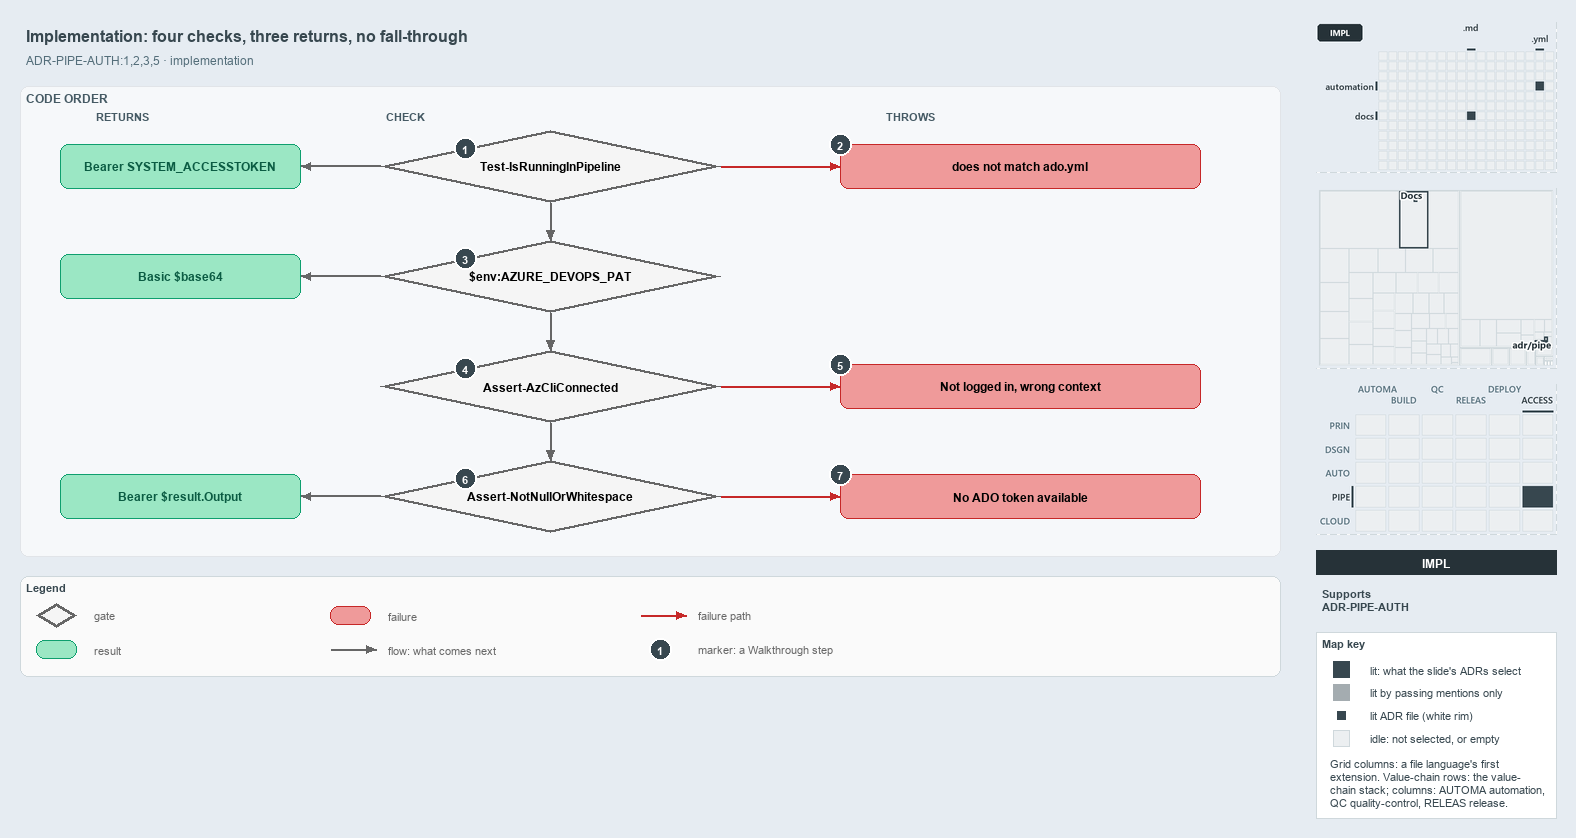

The diagram above was exported from draw.io. Its source (the exported page's mxGraphModel, read from the mxfile embedded in the PNG):
<mxGraphModel dx="1024" dy="768" grid="0" gridSize="10" guides="1" tooltips="1" connect="1" arrows="1" fold="1" page="1" pageScale="1" pageWidth="1572" pageHeight="690" background="#E6ECF2" math="0" shadow="0">
  <root>
    <mxCell id="0" />
    <mxCell id="1" parent="0" />
    <mxCell id="title" value="Implementation: four checks, three returns, no fall-through" style="text;html=1;align=left;verticalAlign=middle;fontSize=16;fontStyle=1;fontColor=#37474F;" vertex="1" parent="1">
      <mxGeometry x="20" y="14" width="1260" height="30" as="geometry" />
    </mxCell>
    <mxCell id="subtitle" value="ADR-PIPE-AUTH:1,2,3,5 &amp;#183; implementation" style="text;html=1;align=left;verticalAlign=middle;fontSize=12;fontColor=#546E7A;" vertex="1" parent="1">
      <mxGeometry x="20" y="44" width="1240" height="20" as="geometry" />
    </mxCell>
    <mxCell id="band" value="CODE ORDER" style="rounded=1;html=1;arcSize=3;fillColor=#F6F8FA;strokeColor=#E1E4E8;verticalAlign=top;align=left;spacingLeft=8;fontStyle=1;fontSize=12;fontColor=#455A64;" vertex="1" parent="1">
      <mxGeometry x="20" y="80" width="1260" height="470" as="geometry" />
    </mxCell>
    <mxCell id="col-result" value="RETURNS" style="text;html=1;align=left;verticalAlign=middle;fontSize=11;fontStyle=1;fontColor=#455A64;" vertex="1" parent="1">
      <mxGeometry x="90" y="100" width="120" height="18" as="geometry" />
    </mxCell>
    <mxCell id="col-check" value="CHECK" style="text;html=1;align=left;verticalAlign=middle;fontSize=11;fontStyle=1;fontColor=#455A64;" vertex="1" parent="1">
      <mxGeometry x="380" y="100" width="120" height="18" as="geometry" />
    </mxCell>
    <mxCell id="col-fail" value="THROWS" style="text;html=1;align=left;verticalAlign=middle;fontSize=11;fontStyle=1;fontColor=#455A64;" vertex="1" parent="1">
      <mxGeometry x="880" y="100" width="120" height="18" as="geometry" />
    </mxCell>
    <mxCell id="g-pipeline" value="&lt;b&gt;Test-IsRunningInPipeline&lt;/b&gt;" style="rhombus;whiteSpace=wrap;html=1;fillColor=#f5f5f5;strokeColor=#666666;strokeWidth=3;fontSize=12;" vertex="1" parent="1">
      <mxGeometry x="380" y="124" width="340" height="72" as="geometry" />
    </mxCell>
    <mxCell id="mark-1" value="1" style="ellipse;html=1;fillColor=#37474F;strokeColor=#FFFFFF;strokeWidth=2;fontColor=#FFFFFF;fontStyle=1;fontSize=11;" vertex="1" parent="1">
      <mxGeometry x="454.0" y="131.0" width="22" height="22" as="geometry" />
    </mxCell>
    <mxCell id="g-pat" value="&lt;b&gt;$env:AZURE_DEVOPS_PAT&lt;/b&gt;" style="rhombus;whiteSpace=wrap;html=1;fillColor=#f5f5f5;strokeColor=#666666;strokeWidth=3;fontSize=12;" vertex="1" parent="1">
      <mxGeometry x="380" y="234" width="340" height="72" as="geometry" />
    </mxCell>
    <mxCell id="mark-3" value="3" style="ellipse;html=1;fillColor=#37474F;strokeColor=#FFFFFF;strokeWidth=2;fontColor=#FFFFFF;fontStyle=1;fontSize=11;" vertex="1" parent="1">
      <mxGeometry x="454.0" y="241.0" width="22" height="22" as="geometry" />
    </mxCell>
    <mxCell id="g-azcli" value="&lt;b&gt;Assert-AzCliConnected&lt;/b&gt;" style="rhombus;whiteSpace=wrap;html=1;fillColor=#f5f5f5;strokeColor=#666666;strokeWidth=3;fontSize=12;" vertex="1" parent="1">
      <mxGeometry x="380" y="344" width="340" height="72" as="geometry" />
    </mxCell>
    <mxCell id="mark-4" value="4" style="ellipse;html=1;fillColor=#37474F;strokeColor=#FFFFFF;strokeWidth=2;fontColor=#FFFFFF;fontStyle=1;fontSize=11;" vertex="1" parent="1">
      <mxGeometry x="454.0" y="351.0" width="22" height="22" as="geometry" />
    </mxCell>
    <mxCell id="g-token" value="&lt;b&gt;Assert-NotNullOrWhitespace&lt;/b&gt;" style="rhombus;whiteSpace=wrap;html=1;fillColor=#f5f5f5;strokeColor=#666666;strokeWidth=3;fontSize=12;" vertex="1" parent="1">
      <mxGeometry x="380" y="454" width="340" height="72" as="geometry" />
    </mxCell>
    <mxCell id="mark-6" value="6" style="ellipse;html=1;fillColor=#37474F;strokeColor=#FFFFFF;strokeWidth=2;fontColor=#FFFFFF;fontStyle=1;fontSize=11;" vertex="1" parent="1">
      <mxGeometry x="454.0" y="461.0" width="22" height="22" as="geometry" />
    </mxCell>
    <mxCell id="p-e-g-pipeline-g-pat-a" value="" style="text;html=1;strokeColor=none;fillColor=none;" vertex="1" parent="1">
      <mxGeometry x="550" y="196" width="1" height="1" as="geometry" />
    </mxCell>
    <mxCell id="p-e-g-pipeline-g-pat-b" value="" style="text;html=1;strokeColor=none;fillColor=none;" vertex="1" parent="1">
      <mxGeometry x="550" y="234" width="1" height="1" as="geometry" />
    </mxCell>
    <mxCell id="e-g-pipeline-g-pat" value="" style="edgeStyle=orthogonalEdgeStyle;rounded=1;html=1;fontSize=10;endArrow=block;strokeColor=#666666;" edge="1" parent="1" source="p-e-g-pipeline-g-pat-a" target="p-e-g-pipeline-g-pat-b">
      <mxGeometry relative="1" as="geometry" />
    </mxCell>
    <mxCell id="p-e-g-pat-g-azcli-a" value="" style="text;html=1;strokeColor=none;fillColor=none;" vertex="1" parent="1">
      <mxGeometry x="550" y="306" width="1" height="1" as="geometry" />
    </mxCell>
    <mxCell id="p-e-g-pat-g-azcli-b" value="" style="text;html=1;strokeColor=none;fillColor=none;" vertex="1" parent="1">
      <mxGeometry x="550" y="344" width="1" height="1" as="geometry" />
    </mxCell>
    <mxCell id="e-g-pat-g-azcli" value="" style="edgeStyle=orthogonalEdgeStyle;rounded=1;html=1;fontSize=10;endArrow=block;strokeColor=#666666;" edge="1" parent="1" source="p-e-g-pat-g-azcli-a" target="p-e-g-pat-g-azcli-b">
      <mxGeometry relative="1" as="geometry" />
    </mxCell>
    <mxCell id="p-e-g-azcli-g-token-a" value="" style="text;html=1;strokeColor=none;fillColor=none;" vertex="1" parent="1">
      <mxGeometry x="550" y="416" width="1" height="1" as="geometry" />
    </mxCell>
    <mxCell id="p-e-g-azcli-g-token-b" value="" style="text;html=1;strokeColor=none;fillColor=none;" vertex="1" parent="1">
      <mxGeometry x="550" y="454" width="1" height="1" as="geometry" />
    </mxCell>
    <mxCell id="e-g-azcli-g-token" value="" style="edgeStyle=orthogonalEdgeStyle;rounded=1;html=1;fontSize=10;endArrow=block;strokeColor=#666666;" edge="1" parent="1" source="p-e-g-azcli-g-token-a" target="p-e-g-azcli-g-token-b">
      <mxGeometry relative="1" as="geometry" />
    </mxCell>
    <mxCell id="r-bearer-agent" value="&lt;b&gt;Bearer SYSTEM_ACCESSTOKEN&lt;/b&gt;" style="rounded=1;whiteSpace=wrap;html=1;arcSize=20;fillColor=#9BE7C4;strokeColor=#0E9F6E;fontColor=#0B5C43;fontSize=12;" vertex="1" parent="1">
      <mxGeometry x="60" y="138" width="240" height="44" as="geometry" />
    </mxCell>
    <mxCell id="p-e-g-pipeline-r-bearer-agent-a" value="" style="text;html=1;strokeColor=none;fillColor=none;" vertex="1" parent="1">
      <mxGeometry x="380" y="160" width="1" height="1" as="geometry" />
    </mxCell>
    <mxCell id="p-e-g-pipeline-r-bearer-agent-b" value="" style="text;html=1;strokeColor=none;fillColor=none;" vertex="1" parent="1">
      <mxGeometry x="300" y="160" width="1" height="1" as="geometry" />
    </mxCell>
    <mxCell id="e-g-pipeline-r-bearer-agent" value="" style="edgeStyle=orthogonalEdgeStyle;rounded=1;html=1;fontSize=10;endArrow=block;strokeColor=#666666;" edge="1" parent="1" source="p-e-g-pipeline-r-bearer-agent-a" target="p-e-g-pipeline-r-bearer-agent-b">
      <mxGeometry relative="1" as="geometry" />
    </mxCell>
    <mxCell id="r-basic" value="&lt;b&gt;Basic $base64&lt;/b&gt;" style="rounded=1;whiteSpace=wrap;html=1;arcSize=20;fillColor=#9BE7C4;strokeColor=#0E9F6E;fontColor=#0B5C43;fontSize=12;" vertex="1" parent="1">
      <mxGeometry x="60" y="248" width="240" height="44" as="geometry" />
    </mxCell>
    <mxCell id="p-e-g-pat-r-basic-a" value="" style="text;html=1;strokeColor=none;fillColor=none;" vertex="1" parent="1">
      <mxGeometry x="380" y="270" width="1" height="1" as="geometry" />
    </mxCell>
    <mxCell id="p-e-g-pat-r-basic-b" value="" style="text;html=1;strokeColor=none;fillColor=none;" vertex="1" parent="1">
      <mxGeometry x="300" y="270" width="1" height="1" as="geometry" />
    </mxCell>
    <mxCell id="e-g-pat-r-basic" value="" style="edgeStyle=orthogonalEdgeStyle;rounded=1;html=1;fontSize=10;endArrow=block;strokeColor=#666666;" edge="1" parent="1" source="p-e-g-pat-r-basic-a" target="p-e-g-pat-r-basic-b">
      <mxGeometry relative="1" as="geometry" />
    </mxCell>
    <mxCell id="r-bearer-az" value="&lt;b&gt;Bearer $result.Output&lt;/b&gt;" style="rounded=1;whiteSpace=wrap;html=1;arcSize=20;fillColor=#9BE7C4;strokeColor=#0E9F6E;fontColor=#0B5C43;fontSize=12;" vertex="1" parent="1">
      <mxGeometry x="60" y="468" width="240" height="44" as="geometry" />
    </mxCell>
    <mxCell id="p-e-g-token-r-bearer-az-a" value="" style="text;html=1;strokeColor=none;fillColor=none;" vertex="1" parent="1">
      <mxGeometry x="380" y="490" width="1" height="1" as="geometry" />
    </mxCell>
    <mxCell id="p-e-g-token-r-bearer-az-b" value="" style="text;html=1;strokeColor=none;fillColor=none;" vertex="1" parent="1">
      <mxGeometry x="300" y="490" width="1" height="1" as="geometry" />
    </mxCell>
    <mxCell id="e-g-token-r-bearer-az" value="" style="edgeStyle=orthogonalEdgeStyle;rounded=1;html=1;fontSize=10;endArrow=block;strokeColor=#666666;" edge="1" parent="1" source="p-e-g-token-r-bearer-az-a" target="p-e-g-token-r-bearer-az-b">
      <mxGeometry relative="1" as="geometry" />
    </mxCell>
    <mxCell id="f-collection" value="&lt;b&gt;does not match ado.yml&lt;/b&gt;" style="rounded=1;whiteSpace=wrap;html=1;arcSize=20;fillColor=#EF9A9A;strokeColor=#C62828;fontSize=12;" vertex="1" parent="1">
      <mxGeometry x="840" y="138" width="360" height="44" as="geometry" />
    </mxCell>
    <mxCell id="p-e-g-pipeline-f-collection-a" value="" style="text;html=1;strokeColor=none;fillColor=none;" vertex="1" parent="1">
      <mxGeometry x="720" y="160" width="1" height="1" as="geometry" />
    </mxCell>
    <mxCell id="p-e-g-pipeline-f-collection-b" value="" style="text;html=1;strokeColor=none;fillColor=none;" vertex="1" parent="1">
      <mxGeometry x="840" y="160" width="1" height="1" as="geometry" />
    </mxCell>
    <mxCell id="e-g-pipeline-f-collection" value="" style="edgeStyle=orthogonalEdgeStyle;rounded=1;html=1;fontSize=10;endArrow=block;strokeColor=#C62828;" edge="1" parent="1" source="p-e-g-pipeline-f-collection-a" target="p-e-g-pipeline-f-collection-b">
      <mxGeometry relative="1" as="geometry" />
    </mxCell>
    <mxCell id="mark-2" value="2" style="ellipse;html=1;fillColor=#37474F;strokeColor=#FFFFFF;strokeWidth=2;fontColor=#FFFFFF;fontStyle=1;fontSize=11;" vertex="1" parent="1">
      <mxGeometry x="829" y="127" width="22" height="22" as="geometry" />
    </mxCell>
    <mxCell id="f-azcli" value="&lt;b&gt;Not logged in, wrong context&lt;/b&gt;" style="rounded=1;whiteSpace=wrap;html=1;arcSize=20;fillColor=#EF9A9A;strokeColor=#C62828;fontSize=12;" vertex="1" parent="1">
      <mxGeometry x="840" y="358" width="360" height="44" as="geometry" />
    </mxCell>
    <mxCell id="p-e-g-azcli-f-azcli-a" value="" style="text;html=1;strokeColor=none;fillColor=none;" vertex="1" parent="1">
      <mxGeometry x="720" y="380" width="1" height="1" as="geometry" />
    </mxCell>
    <mxCell id="p-e-g-azcli-f-azcli-b" value="" style="text;html=1;strokeColor=none;fillColor=none;" vertex="1" parent="1">
      <mxGeometry x="840" y="380" width="1" height="1" as="geometry" />
    </mxCell>
    <mxCell id="e-g-azcli-f-azcli" value="" style="edgeStyle=orthogonalEdgeStyle;rounded=1;html=1;fontSize=10;endArrow=block;strokeColor=#C62828;" edge="1" parent="1" source="p-e-g-azcli-f-azcli-a" target="p-e-g-azcli-f-azcli-b">
      <mxGeometry relative="1" as="geometry" />
    </mxCell>
    <mxCell id="mark-5" value="5" style="ellipse;html=1;fillColor=#37474F;strokeColor=#FFFFFF;strokeWidth=2;fontColor=#FFFFFF;fontStyle=1;fontSize=11;" vertex="1" parent="1">
      <mxGeometry x="829" y="347" width="22" height="22" as="geometry" />
    </mxCell>
    <mxCell id="f-notoken" value="&lt;b&gt;No ADO token available&lt;/b&gt;" style="rounded=1;whiteSpace=wrap;html=1;arcSize=20;fillColor=#EF9A9A;strokeColor=#C62828;fontSize=12;" vertex="1" parent="1">
      <mxGeometry x="840" y="468" width="360" height="44" as="geometry" />
    </mxCell>
    <mxCell id="p-e-g-token-f-notoken-a" value="" style="text;html=1;strokeColor=none;fillColor=none;" vertex="1" parent="1">
      <mxGeometry x="720" y="490" width="1" height="1" as="geometry" />
    </mxCell>
    <mxCell id="p-e-g-token-f-notoken-b" value="" style="text;html=1;strokeColor=none;fillColor=none;" vertex="1" parent="1">
      <mxGeometry x="840" y="490" width="1" height="1" as="geometry" />
    </mxCell>
    <mxCell id="e-g-token-f-notoken" value="" style="edgeStyle=orthogonalEdgeStyle;rounded=1;html=1;fontSize=10;endArrow=block;strokeColor=#C62828;" edge="1" parent="1" source="p-e-g-token-f-notoken-a" target="p-e-g-token-f-notoken-b">
      <mxGeometry relative="1" as="geometry" />
    </mxCell>
    <mxCell id="mark-7" value="7" style="ellipse;html=1;fillColor=#37474F;strokeColor=#FFFFFF;strokeWidth=2;fontColor=#FFFFFF;fontStyle=1;fontSize=11;" vertex="1" parent="1">
      <mxGeometry x="829" y="457" width="22" height="22" as="geometry" />
    </mxCell>
    <mxCell id="legend" value="&lt;b&gt;Legend&lt;/b&gt;" style="rounded=1;whiteSpace=wrap;html=1;arcSize=6;fillColor=#FAFAFA;strokeColor=#CFD8DC;align=left;verticalAlign=top;spacing=8;fontSize=11;fontColor=#37474F;" vertex="1" parent="1">
      <mxGeometry x="20" y="570" width="1260" height="100" as="geometry" />
    </mxCell>
    <mxCell id="legend-0" value="" style="rhombus;whiteSpace=wrap;html=1;fillColor=#f5f5f5;strokeColor=#666666;strokeWidth=3;" vertex="1" parent="1">
      <mxGeometry x="36.0" y="597.0" width="40" height="24" as="geometry" />
    </mxCell>
    <mxCell id="legend-0-text" value="gate" style="text;html=1;align=left;verticalAlign=middle;fontSize=11;fontColor=#666666;" vertex="1" parent="1">
      <mxGeometry x="88" y="599" width="240" height="20" as="geometry" />
    </mxCell>
    <mxCell id="legend-1" value="" style="rounded=1;whiteSpace=wrap;html=1;arcSize=20;fillColor=#9BE7C4;strokeColor=#0E9F6E;" vertex="1" parent="1">
      <mxGeometry x="36.0" y="634.0" width="40" height="18" as="geometry" />
    </mxCell>
    <mxCell id="legend-1-text" value="result" style="text;html=1;align=left;verticalAlign=middle;fontSize=11;fontColor=#666666;" vertex="1" parent="1">
      <mxGeometry x="88" y="633" width="240" height="20" as="geometry" />
    </mxCell>
    <mxCell id="legend-2" value="" style="rounded=1;whiteSpace=wrap;html=1;arcSize=20;fillColor=#EF9A9A;strokeColor=#C62828;" vertex="1" parent="1">
      <mxGeometry x="330.0" y="600.0" width="40" height="18" as="geometry" />
    </mxCell>
    <mxCell id="legend-2-text" value="failure" style="text;html=1;align=left;verticalAlign=middle;fontSize=11;fontColor=#666666;" vertex="1" parent="1">
      <mxGeometry x="382" y="599" width="240" height="20" as="geometry" />
    </mxCell>
    <mxCell id="legend-3-a" value="" style="text;html=1;strokeColor=none;fillColor=none;" vertex="1" parent="1">
      <mxGeometry x="330" y="643" width="1" height="1" as="geometry" />
    </mxCell>
    <mxCell id="legend-3-b" value="" style="text;html=1;strokeColor=none;fillColor=none;" vertex="1" parent="1">
      <mxGeometry x="376" y="643" width="1" height="1" as="geometry" />
    </mxCell>
    <mxCell id="legend-3" value="" style="edgeStyle=orthogonalEdgeStyle;rounded=1;html=1;fontSize=10;endArrow=block;strokeColor=#666666;" edge="1" parent="1" source="legend-3-a" target="legend-3-b">
      <mxGeometry relative="1" as="geometry" />
    </mxCell>
    <mxCell id="legend-3-text" value="flow: what comes next" style="text;html=1;align=left;verticalAlign=middle;fontSize=11;fontColor=#666666;" vertex="1" parent="1">
      <mxGeometry x="382" y="633" width="240" height="20" as="geometry" />
    </mxCell>
    <mxCell id="legend-4-a" value="" style="text;html=1;strokeColor=none;fillColor=none;" vertex="1" parent="1">
      <mxGeometry x="640" y="609" width="1" height="1" as="geometry" />
    </mxCell>
    <mxCell id="legend-4-b" value="" style="text;html=1;strokeColor=none;fillColor=none;" vertex="1" parent="1">
      <mxGeometry x="686" y="609" width="1" height="1" as="geometry" />
    </mxCell>
    <mxCell id="legend-4" value="" style="edgeStyle=orthogonalEdgeStyle;rounded=1;html=1;fontSize=10;endArrow=block;strokeColor=#C62828;" edge="1" parent="1" source="legend-4-a" target="legend-4-b">
      <mxGeometry relative="1" as="geometry" />
    </mxCell>
    <mxCell id="legend-4-text" value="failure path" style="text;html=1;align=left;verticalAlign=middle;fontSize=11;fontColor=#666666;" vertex="1" parent="1">
      <mxGeometry x="692" y="599" width="240" height="20" as="geometry" />
    </mxCell>
    <mxCell id="legend-5" value="1" style="ellipse;html=1;fillColor=#37474F;strokeColor=#FFFFFF;strokeWidth=2;fontColor=#FFFFFF;fontStyle=1;fontSize=11;" vertex="1" parent="1">
      <mxGeometry x="649" y="632" width="22" height="22" as="geometry" />
    </mxCell>
    <mxCell id="legend-5-text" value="marker: a Walkthrough step" style="text;html=1;align=left;verticalAlign=middle;fontSize=11;fontColor=#666666;" vertex="1" parent="1">
      <mxGeometry x="692" y="633" width="240" height="20" as="geometry" />
    </mxCell>
    <mxCell id="minimap-grid" value="" style="shape=image;html=1;imageAspect=0;aspect=fixed;verticalLabelPosition=bottom;strokeColor=#CFD8DC;dashed=1;fillColor=#FAFAFA;image=data:image/png,(base64 omitted: 6872 chars);" vertex="1" parent="1">
      <mxGeometry x="1316" y="16" width="240" height="150" as="geometry" />
    </mxCell>
    <mxCell id="minimap-tree" value="" style="shape=image;html=1;imageAspect=0;aspect=fixed;verticalLabelPosition=bottom;strokeColor=#CFD8DC;dashed=1;fillColor=#FAFAFA;image=data:image/png,(base64 omitted: 8104 chars);" vertex="1" parent="1">
      <mxGeometry x="1316" y="182" width="240" height="180" as="geometry" />
    </mxCell>
    <mxCell id="minimap-chain" value="" style="shape=image;html=1;imageAspect=0;aspect=fixed;verticalLabelPosition=bottom;strokeColor=#CFD8DC;dashed=1;fillColor=#FAFAFA;image=data:image/png,(base64 omitted: 14152 chars);" vertex="1" parent="1">
      <mxGeometry x="1316" y="378" width="240" height="150" as="geometry" />
    </mxCell>
    <mxCell id="lens-badge" value="IMPL" style="rounded=0;whiteSpace=wrap;html=1;align=center;verticalAlign=middle;fontSize=12;fontStyle=1;fontColor=#FFFFFF;fillColor=#263238;strokeColor=none;" vertex="1" parent="1">
      <mxGeometry x="1316" y="544" width="240" height="24" as="geometry" />
    </mxCell>
    <mxCell id="supports" value="&lt;b&gt;Supports&lt;/b&gt;&lt;br&gt;ADR-PIPE-AUTH" style="text;html=1;whiteSpace=wrap;align=left;verticalAlign=top;fontSize=11;fontColor=#37474F;" vertex="1" parent="1">
      <mxGeometry x="1316" y="576" width="240" height="38" as="geometry" />
    </mxCell>
    <mxCell id="mapkey" value="&lt;b&gt;Map key&lt;/b&gt;" style="rounded=0;whiteSpace=wrap;html=1;align=left;verticalAlign=top;fontSize=11;fontColor=#37474F;fillColor=#FFFFFF;strokeColor=#CFD8DC;spacingLeft=8;spacingTop=2;" vertex="1" parent="1">
      <mxGeometry x="1316" y="626" width="240" height="186" as="geometry" />
    </mxCell>
    <mxCell id="mapkey-lit" value="" style="rounded=0;html=1;fillColor=#37474F;strokeColor=#37474F;" vertex="1" parent="1">
      <mxGeometry x="1333.0" y="655.0" width="16" height="16" as="geometry" />
    </mxCell>
    <mxCell id="mapkey-lit-text" value="lit: what the slide's ADRs select" style="text;html=1;align=left;verticalAlign=middle;fontSize=11;fontColor=#37474F;" vertex="1" parent="1">
      <mxGeometry x="1364" y="653" width="184" height="20" as="geometry" />
    </mxCell>
    <mxCell id="mapkey-touched" value="" style="rounded=0;html=1;fillColor=#A4ACB0;strokeColor=#A4ACB0;" vertex="1" parent="1">
      <mxGeometry x="1333.0" y="678.0" width="16" height="16" as="geometry" />
    </mxCell>
    <mxCell id="mapkey-touched-text" value="lit by passing mentions only" style="text;html=1;align=left;verticalAlign=middle;fontSize=11;fontColor=#37474F;" vertex="1" parent="1">
      <mxGeometry x="1364" y="676" width="184" height="20" as="geometry" />
    </mxCell>
    <mxCell id="mapkey-adr" value="" style="rounded=0;html=1;fillColor=#37474F;strokeColor=#FFFFFF;strokeWidth=2;" vertex="1" parent="1">
      <mxGeometry x="1335.0" y="703.0" width="12" height="12" as="geometry" />
    </mxCell>
    <mxCell id="mapkey-adr-text" value="lit ADR file (white rim)" style="text;html=1;align=left;verticalAlign=middle;fontSize=11;fontColor=#37474F;" vertex="1" parent="1">
      <mxGeometry x="1364" y="699" width="184" height="20" as="geometry" />
    </mxCell>
    <mxCell id="mapkey-idle" value="" style="rounded=0;html=1;fillColor=#ECEFF1;strokeColor=#CFD8DC;" vertex="1" parent="1">
      <mxGeometry x="1333.0" y="724.0" width="16" height="16" as="geometry" />
    </mxCell>
    <mxCell id="mapkey-idle-text" value="idle: not selected, or empty" style="text;html=1;align=left;verticalAlign=middle;fontSize=11;fontColor=#37474F;" vertex="1" parent="1">
      <mxGeometry x="1364" y="722" width="184" height="20" as="geometry" />
    </mxCell>
    <mxCell id="mapkey-codes" value="Grid columns: a file language's first&lt;br&gt;extension. Value-chain rows: the value-&lt;br&gt;chain stack; columns: AUTOMA automation,&lt;br&gt;QC quality-control, RELEAS release." style="text;html=1;align=left;verticalAlign=top;whiteSpace=wrap;fontSize=11;fontColor=#37474F;" vertex="1" parent="1">
      <mxGeometry x="1324" y="746" width="224" height="60" as="geometry" />
    </mxCell>
  </root>
</mxGraphModel>